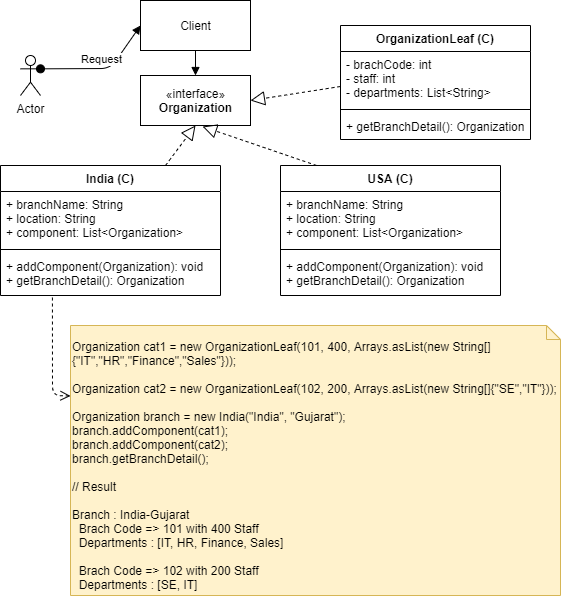

The diagram above was exported from draw.io. Its source (the exported page's mxGraphModel, read from the mxfile embedded in the PNG):
<mxGraphModel dx="1102" dy="582" grid="1" gridSize="10" guides="1" tooltips="1" connect="1" arrows="1" fold="1" page="1" pageScale="1" pageWidth="850" pageHeight="1100" math="0" shadow="0">
  <root>
    <mxCell id="0" />
    <mxCell id="1" parent="0" />
    <mxCell id="twCMOlGplq8E0RKej0bG-1" value="«interface»&lt;br&gt;&lt;b&gt;Organization&lt;/b&gt;" style="html=1;" vertex="1" parent="1">
      <mxGeometry x="250" y="120" width="110" height="50" as="geometry" />
    </mxCell>
    <mxCell id="twCMOlGplq8E0RKej0bG-14" value="" style="endArrow=block;dashed=1;endFill=0;endSize=12;html=1;entryX=1;entryY=0.5;entryDx=0;entryDy=0;exitX=0;exitY=0.648;exitDx=0;exitDy=0;exitPerimeter=0;" edge="1" parent="1" source="twCMOlGplq8E0RKej0bG-3" target="twCMOlGplq8E0RKej0bG-1">
      <mxGeometry width="160" relative="1" as="geometry">
        <mxPoint x="340" y="340" as="sourcePoint" />
        <mxPoint x="500" y="340" as="targetPoint" />
      </mxGeometry>
    </mxCell>
    <mxCell id="twCMOlGplq8E0RKej0bG-19" value="" style="endArrow=block;dashed=1;endFill=0;endSize=12;html=1;entryX=0.564;entryY=1.02;entryDx=0;entryDy=0;entryPerimeter=0;exitX=0.164;exitY=0;exitDx=0;exitDy=0;exitPerimeter=0;" edge="1" parent="1" source="twCMOlGplq8E0RKej0bG-6" target="twCMOlGplq8E0RKej0bG-1">
      <mxGeometry width="160" relative="1" as="geometry">
        <mxPoint x="340" y="340" as="sourcePoint" />
        <mxPoint x="500" y="340" as="targetPoint" />
      </mxGeometry>
    </mxCell>
    <mxCell id="twCMOlGplq8E0RKej0bG-20" value="" style="endArrow=block;dashed=1;endFill=0;endSize=12;html=1;entryX=0.5;entryY=1;entryDx=0;entryDy=0;exitX=0.75;exitY=0;exitDx=0;exitDy=0;" edge="1" parent="1" source="twCMOlGplq8E0RKej0bG-15" target="twCMOlGplq8E0RKej0bG-1">
      <mxGeometry width="160" relative="1" as="geometry">
        <mxPoint x="230" y="206" as="sourcePoint" />
        <mxPoint x="330" y="430" as="targetPoint" />
      </mxGeometry>
    </mxCell>
    <mxCell id="twCMOlGplq8E0RKej0bG-37" value="Actor" style="shape=umlActor;verticalLabelPosition=bottom;verticalAlign=top;html=1;" vertex="1" parent="1">
      <mxGeometry x="130" y="100" width="20" height="40" as="geometry" />
    </mxCell>
    <mxCell id="twCMOlGplq8E0RKej0bG-38" value="Request" style="html=1;verticalAlign=bottom;startArrow=oval;startFill=1;endArrow=block;startSize=8;exitX=1;exitY=0.3333333333333333;exitDx=0;exitDy=0;exitPerimeter=0;entryX=0;entryY=0.5;entryDx=0;entryDy=0;" edge="1" parent="1" source="twCMOlGplq8E0RKej0bG-37" target="twCMOlGplq8E0RKej0bG-40">
      <mxGeometry width="60" relative="1" as="geometry">
        <mxPoint x="70" y="130" as="sourcePoint" />
        <mxPoint x="130" y="143" as="targetPoint" />
        <Array as="points">
          <mxPoint x="220" y="113" />
        </Array>
      </mxGeometry>
    </mxCell>
    <mxCell id="twCMOlGplq8E0RKej0bG-40" value="Client" style="html=1;" vertex="1" parent="1">
      <mxGeometry x="250" y="45" width="110" height="50" as="geometry" />
    </mxCell>
    <mxCell id="twCMOlGplq8E0RKej0bG-41" value="" style="html=1;verticalAlign=bottom;endArrow=block;exitX=0.5;exitY=1;exitDx=0;exitDy=0;entryX=0.5;entryY=0;entryDx=0;entryDy=0;" edge="1" parent="1" source="twCMOlGplq8E0RKej0bG-40" target="twCMOlGplq8E0RKej0bG-1">
      <mxGeometry width="80" relative="1" as="geometry">
        <mxPoint x="260" y="290" as="sourcePoint" />
        <mxPoint x="340" y="290" as="targetPoint" />
      </mxGeometry>
    </mxCell>
    <mxCell id="twCMOlGplq8E0RKej0bG-43" value="&lt;div&gt;&lt;br&gt;&lt;/div&gt;&lt;div&gt;Organization cat1 = new OrganizationLeaf(101, 400, Arrays.asList(new String[]{&quot;IT&quot;,&quot;HR&quot;,&quot;Finance&quot;,&quot;Sales&quot;}));&lt;/div&gt;&lt;div&gt;&lt;br&gt;&lt;/div&gt;&lt;div&gt;&lt;span&gt;&#09;&#09;&lt;/span&gt;Organization cat2 = new OrganizationLeaf(102, 200, Arrays.asList(new String[]{&quot;SE&quot;,&quot;IT&quot;}));&lt;/div&gt;&lt;div&gt;&lt;br&gt;&lt;/div&gt;&lt;div&gt;&lt;div&gt;&lt;span&gt;&#09;&lt;/span&gt;Organization branch = new India(&quot;India&quot;, &quot;Gujarat&quot;);&lt;/div&gt;&lt;div&gt;&lt;span&gt;&#09;&#09;&lt;/span&gt;branch.addComponent(cat1);&lt;/div&gt;&lt;div&gt;&lt;span&gt;&#09;&#09;&lt;/span&gt;branch.addComponent(cat2);&lt;/div&gt;&lt;div&gt;&lt;span&gt;&#09;&#09;&lt;/span&gt;branch.getBranchDetail();&lt;/div&gt;&lt;/div&gt;&lt;div&gt;&lt;br&gt;&lt;/div&gt;&lt;div&gt;// Result&lt;/div&gt;&lt;div&gt;&lt;br&gt;&lt;/div&gt;&lt;div&gt;&lt;div&gt;Branch : India-Gujarat&lt;/div&gt;&lt;div&gt;&lt;span&gt;&lt;/span&gt;&amp;nbsp; Brach Code =&amp;gt; 101 with 400 Staff&lt;/div&gt;&lt;div&gt;&lt;span&gt;&lt;/span&gt;&amp;nbsp; Departments : [IT, HR, Finance, Sales]&lt;/div&gt;&lt;div&gt;&lt;br&gt;&lt;/div&gt;&lt;div&gt;&lt;span&gt;&lt;/span&gt;&amp;nbsp; Brach Code =&amp;gt; 102 with 200 Staff&lt;/div&gt;&lt;div&gt;&lt;span&gt;&lt;/span&gt;&amp;nbsp; Departments : [SE, IT]&lt;/div&gt;&lt;/div&gt;" style="shape=note;whiteSpace=wrap;html=1;size=14;verticalAlign=top;align=left;spacingTop=-6;fillColor=#fff2cc;strokeColor=#d6b656;" vertex="1" parent="1">
      <mxGeometry x="180" y="370" width="490" height="270" as="geometry" />
    </mxCell>
    <mxCell id="twCMOlGplq8E0RKej0bG-15" value="India (C)" style="swimlane;fontStyle=1;align=center;verticalAlign=top;childLayout=stackLayout;horizontal=1;startSize=26;horizontalStack=0;resizeParent=1;resizeParentMax=0;resizeLast=0;collapsible=1;marginBottom=0;" vertex="1" parent="1">
      <mxGeometry x="110" y="210" width="220" height="130" as="geometry" />
    </mxCell>
    <mxCell id="twCMOlGplq8E0RKej0bG-16" value="+ branchName: String&#10;+ location: String&#10;+ component: List&lt;Organization&gt;" style="text;strokeColor=none;fillColor=none;align=left;verticalAlign=top;spacingLeft=4;spacingRight=4;overflow=hidden;rotatable=0;points=[[0,0.5],[1,0.5]];portConstraint=eastwest;" vertex="1" parent="twCMOlGplq8E0RKej0bG-15">
      <mxGeometry y="26" width="220" height="54" as="geometry" />
    </mxCell>
    <mxCell id="twCMOlGplq8E0RKej0bG-17" value="" style="line;strokeWidth=1;fillColor=none;align=left;verticalAlign=middle;spacingTop=-1;spacingLeft=3;spacingRight=3;rotatable=0;labelPosition=right;points=[];portConstraint=eastwest;" vertex="1" parent="twCMOlGplq8E0RKej0bG-15">
      <mxGeometry y="80" width="220" height="8" as="geometry" />
    </mxCell>
    <mxCell id="twCMOlGplq8E0RKej0bG-18" value="+ addComponent(Organization): void&#10;+ getBranchDetail(): Organization" style="text;strokeColor=none;fillColor=none;align=left;verticalAlign=top;spacingLeft=4;spacingRight=4;overflow=hidden;rotatable=0;points=[[0,0.5],[1,0.5]];portConstraint=eastwest;" vertex="1" parent="twCMOlGplq8E0RKej0bG-15">
      <mxGeometry y="88" width="220" height="42" as="geometry" />
    </mxCell>
    <mxCell id="twCMOlGplq8E0RKej0bG-44" value="" style="html=1;verticalAlign=bottom;endArrow=open;dashed=1;endSize=8;exitX=0.236;exitY=1.048;exitDx=0;exitDy=0;exitPerimeter=0;entryX=0;entryY=0.261;entryDx=0;entryDy=0;entryPerimeter=0;" edge="1" parent="1" source="twCMOlGplq8E0RKej0bG-18" target="twCMOlGplq8E0RKej0bG-43">
      <mxGeometry relative="1" as="geometry">
        <mxPoint x="460" y="360" as="sourcePoint" />
        <mxPoint x="110" y="450" as="targetPoint" />
        <Array as="points">
          <mxPoint x="162" y="440" />
        </Array>
      </mxGeometry>
    </mxCell>
    <mxCell id="twCMOlGplq8E0RKej0bG-2" value="OrganizationLeaf (C)" style="swimlane;fontStyle=1;align=center;verticalAlign=top;childLayout=stackLayout;horizontal=1;startSize=26;horizontalStack=0;resizeParent=1;resizeParentMax=0;resizeLast=0;collapsible=1;marginBottom=0;" vertex="1" parent="1">
      <mxGeometry x="450" y="70" width="190" height="114" as="geometry" />
    </mxCell>
    <mxCell id="twCMOlGplq8E0RKej0bG-3" value="- brachCode: int&#10;- staff: int&#10;- departments: List&lt;String&gt;&#10;" style="text;strokeColor=none;fillColor=none;align=left;verticalAlign=top;spacingLeft=4;spacingRight=4;overflow=hidden;rotatable=0;points=[[0,0.5],[1,0.5]];portConstraint=eastwest;" vertex="1" parent="twCMOlGplq8E0RKej0bG-2">
      <mxGeometry y="26" width="190" height="54" as="geometry" />
    </mxCell>
    <mxCell id="twCMOlGplq8E0RKej0bG-4" value="" style="line;strokeWidth=1;fillColor=none;align=left;verticalAlign=middle;spacingTop=-1;spacingLeft=3;spacingRight=3;rotatable=0;labelPosition=right;points=[];portConstraint=eastwest;" vertex="1" parent="twCMOlGplq8E0RKej0bG-2">
      <mxGeometry y="80" width="190" height="8" as="geometry" />
    </mxCell>
    <mxCell id="twCMOlGplq8E0RKej0bG-5" value="+ getBranchDetail(): Organization" style="text;strokeColor=none;fillColor=none;align=left;verticalAlign=top;spacingLeft=4;spacingRight=4;overflow=hidden;rotatable=0;points=[[0,0.5],[1,0.5]];portConstraint=eastwest;" vertex="1" parent="twCMOlGplq8E0RKej0bG-2">
      <mxGeometry y="88" width="190" height="26" as="geometry" />
    </mxCell>
    <mxCell id="twCMOlGplq8E0RKej0bG-6" value="USA (C)" style="swimlane;fontStyle=1;align=center;verticalAlign=top;childLayout=stackLayout;horizontal=1;startSize=26;horizontalStack=0;resizeParent=1;resizeParentMax=0;resizeLast=0;collapsible=1;marginBottom=0;" vertex="1" parent="1">
      <mxGeometry x="390" y="210" width="220" height="130" as="geometry" />
    </mxCell>
    <mxCell id="twCMOlGplq8E0RKej0bG-7" value="+ branchName: String&#10;+ location: String&#10;+ component: List&lt;Organization&gt;" style="text;strokeColor=none;fillColor=none;align=left;verticalAlign=top;spacingLeft=4;spacingRight=4;overflow=hidden;rotatable=0;points=[[0,0.5],[1,0.5]];portConstraint=eastwest;" vertex="1" parent="twCMOlGplq8E0RKej0bG-6">
      <mxGeometry y="26" width="220" height="54" as="geometry" />
    </mxCell>
    <mxCell id="twCMOlGplq8E0RKej0bG-8" value="" style="line;strokeWidth=1;fillColor=none;align=left;verticalAlign=middle;spacingTop=-1;spacingLeft=3;spacingRight=3;rotatable=0;labelPosition=right;points=[];portConstraint=eastwest;" vertex="1" parent="twCMOlGplq8E0RKej0bG-6">
      <mxGeometry y="80" width="220" height="8" as="geometry" />
    </mxCell>
    <mxCell id="twCMOlGplq8E0RKej0bG-9" value="+ addComponent(Organization): void&#10;+ getBranchDetail(): Organization" style="text;strokeColor=none;fillColor=none;align=left;verticalAlign=top;spacingLeft=4;spacingRight=4;overflow=hidden;rotatable=0;points=[[0,0.5],[1,0.5]];portConstraint=eastwest;" vertex="1" parent="twCMOlGplq8E0RKej0bG-6">
      <mxGeometry y="88" width="220" height="42" as="geometry" />
    </mxCell>
  </root>
</mxGraphModel>